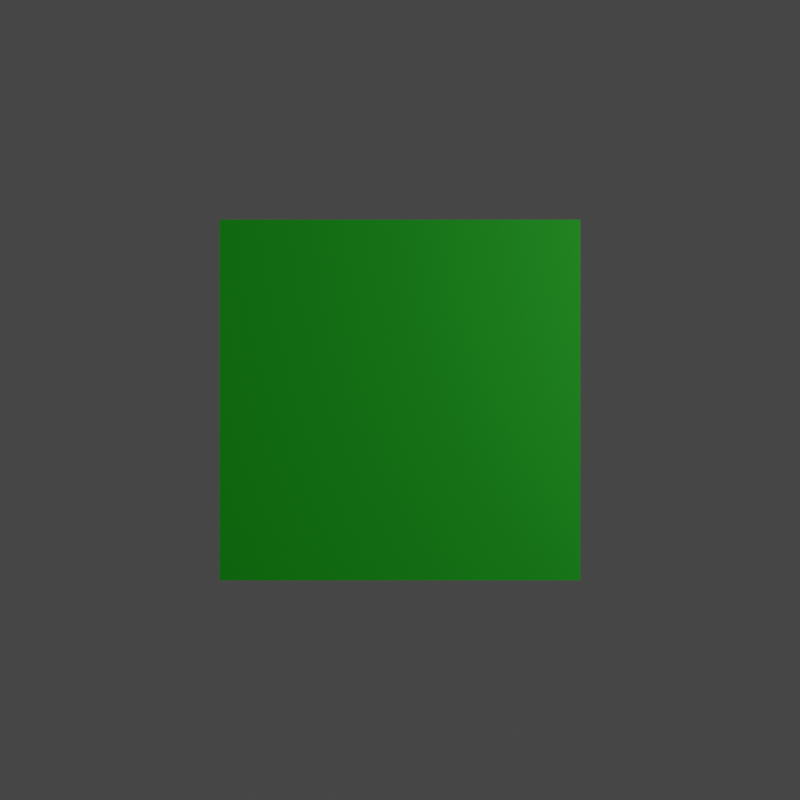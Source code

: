 # Source: Button.blend  (saved by Blender 2.80.75; exported with 4.5.12 LTS)
import bpy
from mathutils import Matrix  # noqa: F401  (used for matrix-valued properties, if any)

bpy.ops.wm.read_factory_settings(use_empty=True)
scene = bpy.context.scene
scene.name = 'Scene'

# ---- collections
col_collection = bpy.data.collections.new('Collection'); scene.collection.children.link(col_collection)

# ---- materials (node trees are filled in below, after node groups)
mat_boardgreen = bpy.data.materials.new('boardGreen')
mat_boardgreen.use_transparent_shadow = False
mat_boardgreen.diffuse_color = (0.0, 0.25, 0.0, 1.0)

# ---- material node trees
mat_boardgreen.use_nodes = True; mat_boardgreen.node_tree.nodes.clear()
_N = mat_boardgreen.node_tree.nodes; _L = mat_boardgreen.node_tree.links
n0 = _N.new('ShaderNodeOutputMaterial'); n0.name = 'Material Output'; n0.location = (1250, 0)
n1 = _N.new('ShaderNodeBsdfPrincipled'); n1.name = 'Principled BSDF'; n1.location = (0, 0)
n1.distribution = 'GGX'
n1.subsurface_method = 'BURLEY'
n1.inputs[0].default_value = (0.0, 0.25, 0.0, 1.0)
n1.inputs[1].default_value = 0.5
n1.inputs[3].default_value = 1.45
n1.inputs[27].default_value = (0.0, 0.0, 0.0, 1.0)
n1.inputs[28].default_value = 1.0
_L.new(n1.outputs[0], n0.inputs[0])
n0.is_active_output = True

# ---- world
world_world = bpy.data.worlds.new('World'); scene.world = world_world
world_world.use_nodes = True; world_world.node_tree.nodes.clear()
_N = world_world.node_tree.nodes; _L = world_world.node_tree.links
n0 = _N.new('ShaderNodeOutputWorld'); n0.name = 'World Output'; n0.location = (300, 300)
n1 = _N.new('ShaderNodeBackground'); n1.name = 'Background'; n1.location = (10, 300)
n1.inputs[0].default_value = (0.05088, 0.05088, 0.05088, 1.0)
_L.new(n1.outputs[0], n0.inputs[0])
n0.is_active_output = True
world_world.color = (0.05088, 0.05088, 0.05088)
world_world.use_sun_shadow = False
world_world.sun_shadow_jitter_overblur = 0.0

# ---- cameras
cam_camera = bpy.data.cameras.new('Camera')
cam_camera.clip_end = 100.0
cam_camera.ortho_scale = 7.314

# ---- lights
light_light = bpy.data.lights.new('Light', 'SUN')
light_light.transmission_factor = 0.0
light_light.angle = 0.1993
light_light.energy = 2.0
light_light.shadow_soft_size = 0.1
light_light.shadow_cascade_max_distance = 1000.0

# ---- meshes
me_grid_000 = bpy.data.meshes.new('Grid.000')
me_grid_000.from_pydata([(-0.5, -0.5, -0.08), (0.5, 0.5, -0.08), (-0.5, 0.5, -0.08), (0.5, -0.5, -0.08)], [], [(0, 1, 2), (0, 3, 1)])
_uv = me_grid_000.uv_layers.new(name='TEXCOORD_0')
_uv.uv.foreach_set('vector', [0.375, 0.5, 0.5, 0.625, 0.375, 0.625, 0.375, 0.5, 0.5, 0.5, 0.5, 0.625])
me_grid_000.materials.append(mat_boardgreen)
me_grid_000.use_remesh_preserve_volume = False
me_grid_000.use_remesh_preserve_attributes = False
me_grid_000.use_mirror_vertex_groups = False
me_grid_000.update()
me_grid_000.normals_split_custom_set([tuple(v) for v in zip(*[iter([0.0, -8.941e-08, 1.0, 0.0, -8.941e-08, 1.0, 0.0, -8.941e-08, 1.0, 0.0, -8.941e-08, 1.0, 0.0, -8.941e-08, 1.0, 0.0, -8.941e-08, 1.0])] * 3)])

# ---- objects
ob_light = bpy.data.objects.new('Light', light_light)
ob_camera = bpy.data.objects.new('Camera', cam_camera)
ob_button = bpy.data.objects.new('Button', me_grid_000)

# ---- transforms, parenting, visibility, modifiers, constraints
ob_light.location = (4.076, 1.005, 5.904)
ob_light.rotation_euler = (0.6503, 0.05522, 1.866)
ob_light.lock_rotations_4d = False
ob_light.empty_display_type = 'ARROWS'
ob_light.color = (0.0, 0.0, 0.0, 0.0)
ob_light.lineart.crease_threshold = 0.0
ob_camera.location = (0.0, 0.0, 3.0)
ob_camera.lock_rotations_4d = False
ob_camera.empty_display_type = 'ARROWS'
ob_camera.color = (0.0, 0.0, 0.0, 0.0)
ob_camera.display_type = 'WIRE'
ob_camera.lineart.crease_threshold = 0.0
_c = ob_camera.constraints.new('TRACK_TO'); _c.name = 'Track To'
_c.target = ob_button
ob_button.location = (0.0, 0.0, 0.0)
ob_button.scale = (1.0, 1.0, 1.0)
ob_button.lineart.crease_threshold = 0.0

# ---- collection membership
col_collection.objects.link(ob_light)
col_collection.objects.link(ob_camera)
col_collection.objects.link(ob_button)

# ---- scene / render settings (as saved in the file)
scene.camera = ob_camera
scene.frame_start = 1; scene.frame_end = 250; scene.frame_set(1)
scene.render.engine = 'BLENDER_EEVEE_NEXT'
scene.render.resolution_x = 400
scene.render.resolution_y = 400
scene.cycles.use_denoising = False
scene.cycles.samples = 128
scene.cycles.sampling_pattern = 'TABULATED_SOBOL'
scene.cycles.use_adaptive_sampling = False
scene.cycles.use_light_tree = False
scene.view_settings.view_transform = 'Filmic'
bpy.context.view_layer.update()

